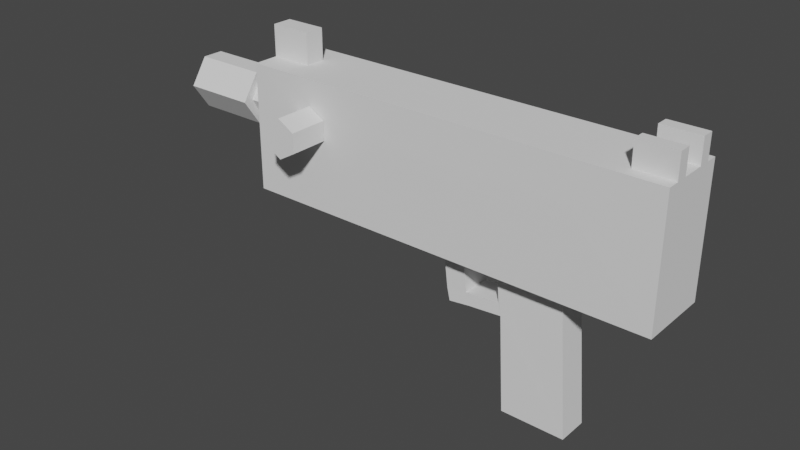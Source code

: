 # Source: succubttgun.blend  (saved by Blender 2.92.15; exported with 4.5.12 LTS)
import bpy
from mathutils import Matrix  # noqa: F401  (used for matrix-valued properties, if any)

bpy.ops.wm.read_factory_settings(use_empty=True)
scene = bpy.context.scene
scene.name = 'Scene'

# ---- collections
col_collection = bpy.data.collections.new('Collection'); scene.collection.children.link(col_collection)

# ---- world
world_world = bpy.data.worlds.new('World'); scene.world = world_world
world_world.use_nodes = True; world_world.node_tree.nodes.clear()
_N = world_world.node_tree.nodes; _L = world_world.node_tree.links
n0 = _N.new('ShaderNodeOutputWorld'); n0.name = 'World Output'; n0.location = (300, 300)
n1 = _N.new('ShaderNodeBackground'); n1.name = 'Background'; n1.location = (10, 300)
n1.inputs[0].default_value = (0.05088, 0.05088, 0.05088, 1.0)
_L.new(n1.outputs[0], n0.inputs[0])
n0.is_active_output = True
world_world.color = (0.05088, 0.05088, 0.05088)
world_world.use_sun_shadow = False
world_world.sun_shadow_jitter_overblur = 0.0

# ---- meshes
me_gunmesh = bpy.data.meshes.new('GunMesh')
me_gunmesh.from_pydata([(0.902, -0.1912, 0.2838), (0.902, -0.1912, 1.12), (-1.864, -0.1912, 0.2838), (-1.864, -0.1912, 1.12), (-0.1351, -0.05233, 0.2838), (0.2947, -0.05233, 0.2838), (-0.05521, -0.05821, -0.6822), (0.3746, -0.05821, -0.6822), (-0.09517, -0.05527, -0.03898), (-0.1151, -0.0538, 0.04227), (-0.344, -0.0538, 0.02334), (-0.324, -0.05527, -0.05791), (-0.4791, -0.05439, 0.006797), (-0.4591, -0.05586, -0.07445), (-0.3812, -0.0538, 0.3274), (-0.5164, -0.05439, 0.3109), (-1.864, -0.1912, 0.7018), (-1.864, -0.07355, 0.2838), (-1.864, -0.07355, 1.12), (-1.864, -0.01472, 0.7018), (-1.864, -0.07355, 0.8063), (-1.864, -0.01472, 0.9108), (-2.044, -0.01472, 0.7018), (-2.044, -0.07355, 0.8063), (-2.044, -0.01472, 0.9108), (-2.044, -0.02607, 0.6354), (-2.044, -0.02607, 0.9771), (-2.044, -0.1417, 0.8063), (-2.533, -0.02607, 0.6354), (-2.533, -0.02607, 0.9771), (-2.533, -0.1417, 0.8063), (-1.864, -0.02167, 1.12), (-1.592, -0.1912, 1.12), (-1.592, -0.02167, 1.12), (-1.592, -0.02167, 1.325), (-1.864, -0.02167, 1.325), (0.6552, -0.1912, 1.12), (0.902, -0.03433, 1.12), (0.902, -0.1128, 1.12), (0.6552, -0.1128, 1.12), (0.6552, -0.03433, 1.12), (0.902, -0.03433, 1.28), (0.902, -0.1128, 1.28), (0.6552, -0.1128, 1.28), (0.6552, -0.03433, 1.28), (0.902, 0.2794, 0.2838), (0.902, 0.2794, 1.12), (-1.864, 0.2794, 0.2838), (-1.864, 0.2794, 1.12), (0.902, 0.0441, 0.2838), (0.902, 0.0441, 1.12), (-1.864, 0.0441, 0.2838), (-1.864, 0.0441, 1.12), (-0.1351, 0.1405, 0.2838), (0.2947, 0.1405, 0.2838), (-0.1351, 0.0441, 0.2838), (0.2947, 0.0441, 0.2838), (-0.05521, 0.1464, -0.6822), (0.3746, 0.1464, -0.6822), (-0.05521, 0.0441, -0.6822), (0.3746, 0.0441, -0.6822), (-0.09517, 0.1435, -0.03898), (-0.09517, 0.0441, -0.03898), (-0.1151, 0.142, 0.04227), (-0.1151, 0.0441, 0.04227), (-0.344, 0.142, 0.02334), (-0.324, 0.1435, -0.05791), (-0.344, 0.0441, 0.02334), (-0.324, 0.0441, -0.05791), (-0.4791, 0.1426, 0.006797), (-0.4591, 0.1441, -0.07445), (-0.4791, 0.0441, 0.006797), (-0.4591, 0.0441, -0.07445), (-0.3812, 0.0441, 0.3274), (-0.3812, 0.142, 0.3274), (-0.5164, 0.0441, 0.3109), (-0.5164, 0.1426, 0.3109), (-1.864, 0.2794, 0.7018), (-1.864, 0.1618, 0.2838), (-1.864, 0.1618, 1.12), (-1.864, 0.0441, 0.7018), (-1.864, 0.0441, 0.9108), (-2.044, 0.0441, 0.9108), (-2.044, 0.0441, 0.7018), (-1.864, 0.1029, 0.7018), (-1.864, 0.1618, 0.8063), (-1.864, 0.1029, 0.9108), (-2.044, 0.1029, 0.7018), (-2.044, 0.1618, 0.8063), (-2.044, 0.1029, 0.9108), (-2.044, 0.0441, 0.9771), (-2.044, 0.0441, 0.6354), (-2.044, 0.1143, 0.6354), (-2.044, 0.1143, 0.9771), (-2.044, 0.2299, 0.8063), (-2.533, 0.0441, 0.9771), (-2.533, 0.0441, 0.6354), (-2.533, 0.1143, 0.6354), (-2.533, 0.1143, 0.9771), (-2.533, 0.2299, 0.8063), (-1.864, 0.0441, 1.12), (-1.864, 0.1099, 1.12), (-1.592, 0.2794, 1.12), (-1.592, 0.0441, 1.12), (-1.592, 0.1099, 1.12), (-1.592, 0.1099, 1.325), (-1.592, 0.0441, 1.325), (-1.864, 0.0441, 1.325), (-1.864, 0.1099, 1.325), (0.6552, 0.0441, 1.12), (0.6552, 0.2794, 1.12), (0.902, 0.1225, 1.12), (0.902, 0.201, 1.12), (0.6552, 0.201, 1.12), (0.6552, 0.1225, 1.12), (0.902, 0.1225, 1.28), (0.902, 0.201, 1.28), (0.6552, 0.201, 1.28), (0.6552, 0.1225, 1.28), (0.4471, -0.1935, 0.7634), (-1.421, -0.1935, 0.7634), (-1.42, -0.1962, 0.697), (-1.42, -0.4528, 0.697), (-1.309, -0.1962, 0.7612), (-1.309, -0.4528, 0.7612), (-1.309, -0.1962, 0.8895), (-1.309, -0.4528, 0.8895), (-1.42, -0.1962, 0.9536), (-1.42, -0.4528, 0.9536), (-1.531, -0.1962, 0.8895), (-1.531, -0.4528, 0.8895), (-1.531, -0.1962, 0.7612), (-1.531, -0.4528, 0.7612), (0.4471, -0.1935, 0.8576), (-1.237, -0.1935, 0.8576), (-1.421, -0.1935, 0.8576), (-1.421, -0.1935, 0.8105), (0.2805, -0.1935, 0.8576)], [(100, 52), (18, 31), (79, 101)], [(36, 32, 134, 137), (20, 21, 24, 23), (49, 50, 37, 38, 1, 0), (49, 0, 5, 56), (39, 36, 1, 38), (5, 4, 9, 8, 6, 7), (2, 17, 51, 55, 4), (0, 2, 4, 5), (6, 59, 60, 7), (56, 5, 7, 60), (8, 62, 59, 6), (4, 55, 64, 9), (10, 67, 73, 14), (62, 8, 11, 68), (8, 9, 10, 11), (9, 64, 67, 10), (12, 71, 72, 13), (68, 11, 13, 72), (11, 10, 12, 13), (14, 73, 75, 15), (12, 10, 14, 15), (71, 12, 15, 75), (21, 81, 82, 24), (80, 19, 22, 83), (22, 23, 27, 25), (20, 23, 22, 19), (83, 22, 25, 91), (91, 25, 28, 96), (25, 27, 30, 28), (24, 82, 90, 26), (23, 24, 26, 27), (28, 30, 29), (96, 28, 29, 95), (27, 26, 29, 30), (26, 90, 95, 29), (52, 81, 21, 18), (3, 18, 21, 20, 16), (16, 20, 19, 17, 2), (51, 17, 19, 80), (52, 18, 3, 32, 33, 103), (100, 31, 35, 107), (107, 35, 34, 106), (33, 103, 106, 34), (31, 33, 34, 35), (103, 33, 32, 36, 39, 40, 109), (109, 40, 37, 50), (38, 37, 41, 42), (44, 43, 42, 41), (37, 40, 44, 41), (39, 38, 42, 43), (40, 39, 43, 44), (45, 47, 77, 48, 102, 110, 46), (85, 88, 89, 86), (49, 45, 46, 112, 111, 50), (49, 56, 54, 45), (113, 112, 46, 110), (54, 58, 57, 61, 63, 53), (47, 53, 55, 51, 78), (45, 54, 53, 47), (51, 55, 56, 49), (57, 58, 60, 59), (56, 60, 58, 54), (61, 57, 59, 62), (64, 67, 68, 62), (53, 63, 64, 55), (65, 74, 73, 67), (62, 68, 66, 61), (61, 66, 65, 63), (63, 65, 67, 64), (69, 70, 72, 71), (67, 71, 72, 68), (68, 72, 70, 66), (66, 70, 69, 65), (74, 76, 75, 73), (67, 73, 75, 71), (69, 76, 74, 65), (71, 75, 76, 69), (81, 82, 83, 80), (86, 89, 82, 81), (80, 83, 87, 84), (87, 92, 94, 88), (85, 84, 87, 88), (83, 91, 92, 87), (91, 96, 97, 92), (92, 97, 99, 94), (89, 93, 90, 82), (88, 94, 93, 89), (82, 90, 91, 83), (97, 98, 99), (96, 95, 98, 97), (94, 99, 98, 93), (93, 98, 95, 90), (90, 95, 96, 91), (52, 79, 86, 81), (48, 77, 85, 86, 79), (77, 47, 78, 84, 85), (51, 80, 84, 78), (52, 103, 104, 102, 48, 79), (100, 107, 108, 101), (107, 106, 105, 108), (104, 105, 106, 103), (101, 108, 105, 104), (103, 109, 114, 113, 110, 102, 104), (109, 50, 111, 114), (112, 116, 115, 111), (118, 115, 116, 117), (111, 115, 118, 114), (113, 117, 116, 112), (114, 118, 117, 113), (16, 2, 120, 136), (121, 123, 124, 122), (2, 0, 119, 120), (123, 125, 126, 124), (32, 3, 135, 134), (125, 127, 128, 126), (1, 36, 137, 133), (3, 16, 136, 135), (127, 129, 130, 128), (124, 126, 128, 130, 132, 122), (119, 133, 137, 134, 135, 136, 120), (129, 131, 132, 130), (0, 1, 133, 119), (131, 121, 122, 132), (121, 131, 129, 127, 125, 123)])
_uv = me_gunmesh.uv_layers.new(name='UVMap')
_uv.uv.foreach_set('vector', [0.875, 0.6875, 0.875, 0.625, 0.875, 0.625, 0.875, 0.6875, 0.0, 0.0, 0.5625, 0.4375, 0.5625, 0.4375, 0.5312, 0.375, 0.375, 0.75, 0.625, 0.75, 0.625, 0.8333, 0.625, 0.9167, 0.625, 1.0, 0.375, 1.0, 0.375, 0.75, 0.375, 1.0, 0.375, 1.0, 0.375, 0.75, 0.7917, 0.6875, 0.875, 0.6875, 0.875, 0.75, 0.7917, 0.75, 0.375, 0.0, 0.375, 0.25, 0.375, 0.25, 0.375, 0.25, 0.375, 0.25, 0.375, 0.0, 0.375, 0.25, 0.375, 0.375, 0.375, 0.5, 0.375, 0.5, 0.375, 0.25, 0.375, 0.0, 0.375, 0.25, 0.375, 0.25, 0.375, 0.0, 0.125, 0.5, 0.375, 0.5, 0.375, 0.75, 0.125, 0.75, 0.375, 0.75, 0.375, 1.0, 0.375, 1.0, 0.375, 0.75, 0.375, 0.25, 0.375, 0.5, 0.375, 0.5, 0.375, 0.25, 0.375, 0.25, 0.375, 0.5, 0.375, 0.5, 0.375, 0.25, 0.375, 0.25, 0.375, 0.5, 0.375, 0.5, 0.375, 0.25, 0.375, 0.5, 0.375, 0.25, 0.375, 0.25, 0.375, 0.5, 0.375, 0.25, 0.375, 0.25, 0.375, 0.25, 0.375, 0.25, 0.375, 0.25, 0.375, 0.5, 0.375, 0.5, 0.375, 0.25, 0.375, 0.25, 0.375, 0.5, 0.375, 0.5, 0.375, 0.25, 0.375, 0.5, 0.375, 0.25, 0.375, 0.25, 0.375, 0.5, 0.375, 0.25, 0.375, 0.25, 0.375, 0.25, 0.375, 0.25, 0.375, 0.25, 0.375, 0.5, 0.375, 0.5, 0.375, 0.25, 0.375, 0.25, 0.375, 0.25, 0.375, 0.25, 0.375, 0.25, 0.375, 0.5, 0.375, 0.25, 0.375, 0.25, 0.375, 0.5, 0.5625, 0.4375, 0.5625, 0.5, 0.5625, 0.5, 0.5625, 0.4375, 0.5, 0.5, 0.5, 0.4375, 0.5, 0.4375, 0.5, 0.5, 0.5, 0.4375, 0.5312, 0.375, 0.5312, 0.375, 0.5, 0.4375, 0.0, 0.0, 0.5312, 0.375, 0.5, 0.4375, 0.5, 0.4375, 0.5, 0.5, 0.5, 0.4375, 0.5, 0.4375, 0.5, 0.5, 0.5, 0.5, 0.5, 0.4375, 0.5, 0.4375, 0.5, 0.5, 0.5, 0.4375, 0.5312, 0.375, 0.5312, 0.375, 0.5, 0.4375, 0.5625, 0.4375, 0.5625, 0.5, 0.5625, 0.5, 0.5625, 0.4375, 0.5312, 0.375, 0.5625, 0.4375, 0.5625, 0.4375, 0.5312, 0.375, 0.5, 0.4375, 0.5312, 0.375, 0.5625, 0.4375, 0.5, 0.5, 0.5, 0.4375, 0.5625, 0.4375, 0.5625, 0.5, 0.5312, 0.375, 0.5625, 0.4375, 0.5625, 0.4375, 0.5312, 0.375, 0.5625, 0.4375, 0.5625, 0.5, 0.5625, 0.5, 0.5625, 0.4375, 0.625, 0.5, 0.5625, 0.5, 0.5625, 0.4375, 0.75, 0.5, 0.875, 0.5, 0.75, 0.5, 0.5625, 0.4375, 0.0, 0.0, 0.5, 0.25, 0.5, 0.25, 0.0, 0.0, 0.5, 0.4375, 0.375, 0.375, 0.375, 0.25, 0.375, 0.5, 0.375, 0.375, 0.5, 0.4375, 0.5, 0.5, 0.625, 0.5, 0.75, 0.5, 0.875, 0.5, 0.875, 0.625, 0.75, 0.625, 0.625, 0.625, 0.0, 0.0, 0.0, 0.0, 0.0, 0.0, 0.0, 0.0, 0.0, 0.0, 0.0, 0.0, 0.75, 0.625, 0.625, 0.625, 0.75, 0.625, 0.625, 0.625, 0.625, 0.625, 0.75, 0.625, 0.0, 0.0, 0.0, 0.0, 0.0, 0.0, 0.0, 0.0, 0.625, 0.625, 0.75, 0.625, 0.875, 0.625, 0.875, 0.6875, 0.7917, 0.6875, 0.7083, 0.6875, 0.625, 0.6875, 0.625, 0.6875, 0.7083, 0.6875, 0.7083, 0.75, 0.625, 0.75, 0.625, 0.9167, 0.625, 0.8333, 0.625, 0.8333, 0.625, 0.9167, 0.7083, 0.6875, 0.7917, 0.6875, 0.7917, 0.75, 0.7083, 0.75, 0.7083, 0.75, 0.7083, 0.6875, 0.7083, 0.6875, 0.7083, 0.75, 0.7917, 0.6875, 0.7917, 0.75, 0.7917, 0.75, 0.7917, 0.6875, 0.7083, 0.6875, 0.7917, 0.6875, 0.7917, 0.6875, 0.7083, 0.6875, 0.375, 0.0, 0.375, 0.25, 0.5, 0.25, 0.625, 0.25, 0.625, 0.125, 0.625, 0.0625, 0.625, 0.0, 0.0, 0.0, 0.5312, 0.375, 0.5625, 0.4375, 0.5625, 0.4375, 0.375, 0.75, 0.375, 1.0, 0.625, 1.0, 0.625, 0.9167, 0.625, 0.8333, 0.625, 0.75, 0.375, 0.75, 0.375, 0.75, 0.375, 1.0, 0.375, 1.0, 0.7917, 0.6875, 0.7917, 0.75, 0.875, 0.75, 0.875, 0.6875, 0.375, 0.0, 0.375, 0.0, 0.375, 0.25, 0.375, 0.25, 0.375, 0.25, 0.375, 0.25, 0.375, 0.25, 0.375, 0.25, 0.375, 0.5, 0.375, 0.5, 0.375, 0.375, 0.375, 0.0, 0.375, 0.0, 0.375, 0.25, 0.375, 0.25, 0.375, 0.5, 0.375, 0.5, 0.375, 0.75, 0.375, 0.75, 0.125, 0.5, 0.125, 0.75, 0.375, 0.75, 0.375, 0.5, 0.375, 0.75, 0.375, 0.75, 0.375, 1.0, 0.375, 1.0, 0.375, 0.25, 0.375, 0.25, 0.375, 0.5, 0.375, 0.5, 0.375, 0.5, 0.375, 0.5, 0.375, 0.5, 0.375, 0.5, 0.375, 0.25, 0.375, 0.25, 0.375, 0.5, 0.375, 0.5, 0.375, 0.25, 0.375, 0.25, 0.375, 0.5, 0.375, 0.5, 0.375, 0.5, 0.375, 0.5, 0.375, 0.25, 0.375, 0.25, 0.375, 0.25, 0.375, 0.25, 0.375, 0.25, 0.375, 0.25, 0.375, 0.25, 0.375, 0.25, 0.375, 0.5, 0.375, 0.5, 0.375, 0.25, 0.375, 0.25, 0.375, 0.5, 0.375, 0.5, 0.375, 0.5, 0.375, 0.5, 0.375, 0.5, 0.375, 0.5, 0.375, 0.5, 0.375, 0.5, 0.375, 0.25, 0.375, 0.25, 0.375, 0.25, 0.375, 0.25, 0.375, 0.25, 0.375, 0.25, 0.375, 0.25, 0.375, 0.25, 0.375, 0.5, 0.375, 0.5, 0.375, 0.5, 0.375, 0.5, 0.375, 0.5, 0.375, 0.5, 0.375, 0.25, 0.375, 0.25, 0.375, 0.25, 0.375, 0.25, 0.375, 0.5, 0.375, 0.5, 0.375, 0.25, 0.375, 0.25, 0.5625, 0.5, 0.5625, 0.5, 0.5, 0.5, 0.5, 0.5, 0.5625, 0.4375, 0.5625, 0.4375, 0.5625, 0.5, 0.5625, 0.5, 0.5, 0.5, 0.5, 0.5, 0.5, 0.4375, 0.5, 0.4375, 0.5, 0.4375, 0.5, 0.4375, 0.5312, 0.375, 0.5312, 0.375, 0.0, 0.0, 0.5, 0.4375, 0.5, 0.4375, 0.5312, 0.375, 0.5, 0.5, 0.5, 0.5, 0.5, 0.4375, 0.5, 0.4375, 0.5, 0.5, 0.5, 0.5, 0.5, 0.4375, 0.5, 0.4375, 0.5, 0.4375, 0.5, 0.4375, 0.5312, 0.375, 0.5312, 0.375, 0.5625, 0.4375, 0.5625, 0.4375, 0.5625, 0.5, 0.5625, 0.5, 0.5312, 0.375, 0.5312, 0.375, 0.5625, 0.4375, 0.5625, 0.4375, 0.5625, 0.5, 0.5625, 0.5, 0.5, 0.5, 0.5, 0.5, 0.5, 0.4375, 0.5625, 0.4375, 0.5312, 0.375, 0.5, 0.5, 0.5625, 0.5, 0.5625, 0.4375, 0.5, 0.4375, 0.5312, 0.375, 0.5312, 0.375, 0.5625, 0.4375, 0.5625, 0.4375, 0.5625, 0.4375, 0.5625, 0.4375, 0.5625, 0.5, 0.5625, 0.5, 0.5625, 0.5, 0.5625, 0.5, 0.5, 0.5, 0.5, 0.5, 0.625, 0.5, 0.75, 0.5, 0.5625, 0.4375, 0.5625, 0.5, 0.875, 0.5, 0.5, 0.25, 0.0, 0.0, 0.5625, 0.4375, 0.75, 0.5, 0.5, 0.25, 0.375, 0.25, 0.375, 0.375, 0.5, 0.4375, 0.0, 0.0, 0.375, 0.5, 0.5, 0.5, 0.5, 0.4375, 0.375, 0.375, 0.625, 0.5, 0.625, 0.625, 0.75, 0.625, 0.875, 0.625, 0.875, 0.5, 0.75, 0.5, 0.0, 0.0, 0.0, 0.0, 0.0, 0.0, 0.0, 0.0, 0.0, 0.0, 0.625, 0.625, 0.75, 0.625, 0.0, 0.0, 0.75, 0.625, 0.75, 0.625, 0.625, 0.625, 0.625, 0.625, 0.0, 0.0, 0.0, 0.0, 0.0, 0.0, 0.0, 0.0, 0.625, 0.625, 0.625, 0.6875, 0.7083, 0.6875, 0.7917, 0.6875, 0.875, 0.6875, 0.875, 0.625, 0.75, 0.625, 0.625, 0.6875, 0.625, 0.75, 0.7083, 0.75, 0.7083, 0.6875, 0.625, 0.9167, 0.625, 0.9167, 0.625, 0.8333, 0.625, 0.8333, 0.7083, 0.6875, 0.7083, 0.75, 0.7917, 0.75, 0.7917, 0.6875, 0.7083, 0.75, 0.7083, 0.75, 0.7083, 0.6875, 0.7083, 0.6875, 0.7917, 0.6875, 0.7917, 0.6875, 0.7917, 0.75, 0.7917, 0.75, 0.7083, 0.6875, 0.7083, 0.6875, 0.7917, 0.6875, 0.7917, 0.6875, 0.5, 0.25, 0.375, 0.25, 0.375, 0.25, 0.5, 0.25, 1.0, 0.5, 0.8333, 0.5, 0.8333, 1.0, 1.0, 1.0, 0.375, 0.25, 0.375, 0.0, 0.375, 0.0, 0.375, 0.25, 0.8333, 0.5, 0.6667, 0.5, 0.6667, 1.0, 0.8333, 1.0, 0.875, 0.625, 0.875, 0.5, 0.875, 0.5, 0.875, 0.625, 0.6667, 0.5, 0.5, 0.5, 0.5, 1.0, 0.6667, 1.0, 0.875, 0.75, 0.875, 0.6875, 0.875, 0.6875, 0.875, 0.75, 0.875, 0.5, 0.5, 0.25, 0.5, 0.25, 0.875, 0.5, 0.5, 0.5, 0.3333, 0.5, 0.3333, 1.0, 0.5, 1.0, 0.4578, 0.37, 0.4578, 0.13, 0.25, 0.01, 0.04215, 0.13, 0.04215, 0.37, 0.25, 0.49, 0.375, 0.0, 0.625, 0.0, 0.625, 0.0625, 0.625, 0.125, 0.625, 0.25, 0.5, 0.25, 0.375, 0.25, 0.3333, 0.5, 0.1667, 0.5, 0.1667, 1.0, 0.3333, 1.0, 0.375, 1.0, 0.625, 1.0, 0.625, 1.0, 0.375, 1.0, 0.1667, 0.5, -8.941e-08, 0.5, -8.941e-08, 1.0, 0.1667, 1.0, 0.75, 0.49, 0.5422, 0.37, 0.5422, 0.13, 0.75, 0.01, 0.9578, 0.13, 0.9578, 0.37])
_ca = me_gunmesh.color_attributes.new('Col', 'BYTE_COLOR', 'CORNER')
_ca.data.foreach_set('color', [0.0865, 0.0865, 0.0865, 1.0, 0.0865, 0.0865, 0.0865, 1.0, 0.0865, 0.0865, 0.0865, 1.0, 0.0865, 0.0865, 0.0865, 1.0, 0.0865, 0.0865, 0.0865, 1.0, 0.0865, 0.0865, 0.0865, 1.0, 0.0865, 0.0865, 0.0865, 1.0, 0.0865, 0.0865, 0.0865, 1.0, 0.2423, 0.2423, 0.2423, 1.0, 0.0865, 0.0865, 0.0865, 1.0, 0.0865, 0.0865, 0.0865, 1.0, 0.0865, 0.0865, 0.0865, 1.0, 0.0865, 0.0865, 0.0865, 1.0, 0.2423, 0.2423, 0.2423, 1.0, 0.2423, 0.2423, 0.2423, 1.0, 0.2423, 0.2423, 0.2423, 1.0, 0.0865, 0.0865, 0.0865, 1.0, 0.0865, 0.0865, 0.0865, 1.0, 0.0865, 0.0865, 0.0865, 1.0, 0.0865, 0.0865, 0.0865, 1.0, 0.0865, 0.0865, 0.0865, 1.0, 0.0865, 0.0865, 0.0865, 1.0, 0.0865, 0.0865, 0.0865, 1.0, 0.0865, 0.0865, 0.0865, 1.0, 0.0865, 0.0865, 0.0865, 1.0, 0.0865, 0.0865, 0.0865, 1.0, 0.0865, 0.0865, 0.0865, 1.0, 0.0865, 0.0865, 0.0865, 1.0, 0.2423, 0.2423, 0.2423, 1.0, 0.2423, 0.2423, 0.2423, 1.0, 0.2423, 0.2423, 0.2423, 1.0, 0.0865, 0.0865, 0.0865, 1.0, 0.0865, 0.0865, 0.0865, 1.0, 0.2423, 0.2423, 0.2423, 1.0, 0.2423, 0.2423, 0.2423, 1.0, 0.0865, 0.0865, 0.0865, 1.0, 0.0865, 0.0865, 0.0865, 1.0, 0.0865, 0.0865, 0.0865, 1.0, 0.0865, 0.0865, 0.0865, 1.0, 0.0865, 0.0865, 0.0865, 1.0, 0.0865, 0.0865, 0.0865, 1.0, 0.0865, 0.0865, 0.0865, 1.0, 0.0865, 0.0865, 0.0865, 1.0, 0.0865, 0.0865, 0.0865, 1.0, 0.0865, 0.0865, 0.0865, 1.0, 0.0865, 0.0865, 0.0865, 1.0, 0.0865, 0.0865, 0.0865, 1.0, 0.0865, 0.0865, 0.0865, 1.0, 0.0865, 0.0865, 0.0865, 1.0, 0.0865, 0.0865, 0.0865, 1.0, 0.0865, 0.0865, 0.0865, 1.0, 0.0865, 0.0865, 0.0865, 1.0, 0.0865, 0.0865, 0.0865, 1.0, 0.0865, 0.0865, 0.0865, 1.0, 0.0865, 0.0865, 0.0865, 1.0, 0.0865, 0.0865, 0.0865, 1.0, 0.0865, 0.0865, 0.0865, 1.0, 0.0865, 0.0865, 0.0865, 1.0, 0.0865, 0.0865, 0.0865, 1.0, 0.0865, 0.0865, 0.0865, 1.0, 0.0865, 0.0865, 0.0865, 1.0, 0.0865, 0.0865, 0.0865, 1.0, 0.0865, 0.0865, 0.0865, 1.0, 0.0865, 0.0865, 0.0865, 1.0, 0.0865, 0.0865, 0.0865, 1.0, 0.0865, 0.0865, 0.0865, 1.0, 0.0865, 0.0865, 0.0865, 1.0, 0.0865, 0.0865, 0.0865, 1.0, 0.0865, 0.0865, 0.0865, 1.0, 0.0865, 0.0865, 0.0865, 1.0, 0.0865, 0.0865, 0.0865, 1.0, 0.0865, 0.0865, 0.0865, 1.0, 0.0865, 0.0865, 0.0865, 1.0, 0.0865, 0.0865, 0.0865, 1.0, 0.0865, 0.0865, 0.0865, 1.0, 0.0865, 0.0865, 0.0865, 1.0, 0.0865, 0.0865, 0.0865, 1.0, 0.0865, 0.0865, 0.0865, 1.0, 0.0865, 0.0865, 0.0865, 1.0, 0.0865, 0.0865, 0.0865, 1.0, 0.0865, 0.0865, 0.0865, 1.0, 0.0865, 0.0865, 0.0865, 1.0, 0.0865, 0.0865, 0.0865, 1.0, 0.0865, 0.0865, 0.0865, 1.0, 0.0865, 0.0865, 0.0865, 1.0, 0.0865, 0.0865, 0.0865, 1.0, 0.0865, 0.0865, 0.0865, 1.0, 0.0865, 0.0865, 0.0865, 1.0, 0.0865, 0.0865, 0.0865, 1.0, 0.0865, 0.0865, 0.0865, 1.0, 0.0865, 0.0865, 0.0865, 1.0, 0.0865, 0.0865, 0.0865, 1.0, 0.0865, 0.0865, 0.0865, 1.0, 0.0865, 0.0865, 0.0865, 1.0, 0.0865, 0.0865, 0.0865, 1.0, 0.0865, 0.0865, 0.0865, 1.0, 0.0865, 0.0865, 0.0865, 1.0, 0.0865, 0.0865, 0.0865, 1.0, 0.0865, 0.0865, 0.0865, 1.0, 0.08866, 0.08866, 0.08866, 1.0, 0.09759, 0.09759, 0.09759, 1.0, 0.08866, 0.08866, 0.08866, 1.0, 0.0865, 0.0865, 0.0865, 1.0, 0.2423, 0.2423, 0.2423, 1.0, 0.2423, 0.2423, 0.2423, 1.0, 0.0865, 0.0865, 0.0865, 1.0, 0.0865, 0.0865, 0.0865, 1.0, 0.08866, 0.08866, 0.08866, 1.0, 0.0865, 0.0865, 0.0865, 1.0, 0.09759, 0.09759, 0.09759, 1.0, 0.08866, 0.08866, 0.08866, 1.0, 0.2423, 0.2423, 0.2423, 1.0, 0.2423, 0.2423, 0.2423, 1.0, 0.2423, 0.2423, 0.2423, 1.0, 0.2423, 0.2423, 0.2423, 1.0, 0.0865, 0.0865, 0.0865, 1.0, 0.0865, 0.0865, 0.0865, 1.0, 0.2423, 0.2423, 0.2423, 1.0, 0.2423, 0.2423, 0.2423, 1.0, 0.0865, 0.0865, 0.0865, 1.0, 0.0865, 0.0865, 0.0865, 1.0, 0.0865, 0.0865, 0.0865, 1.0, 0.0865, 0.0865, 0.0865, 1.0, 0.2423, 0.2423, 0.2423, 1.0, 0.2423, 0.2423, 0.2423, 1.0, 0.0865, 0.0865, 0.0865, 1.0, 0.0865, 0.0865, 0.0865, 1.0, 0.2423, 0.2423, 0.2423, 1.0, 0.2423, 0.2423, 0.2423, 1.0, 0.0003035, 0.0003035, 0.0003035, 1.0, 0.0, 0.0, 0.0, 1.0, 0.0, 0.0, 0.0, 1.0, 0.0, 0.0, 0.0, 1.0, 0.0003035, 0.0003035, 0.0003035, 1.0, 0.0, 0.0, 0.0, 1.0, 0.003035, 0.003035, 0.003035, 1.0, 0.2423, 0.2423, 0.2423, 1.0, 0.2423, 0.2423, 0.2423, 1.0, 0.0865, 0.0865, 0.0865, 1.0, 0.0865, 0.0865, 0.0865, 1.0, 0.2423, 0.2423, 0.2423, 1.0, 0.2423, 0.2423, 0.2423, 1.0, 0.0865, 0.0865, 0.0865, 1.0, 0.0865, 0.0865, 0.0865, 1.0, 0.0865, 0.0865, 0.0865, 1.0, 0.0865, 0.0865, 0.0865, 1.0, 0.0865, 0.0865, 0.0865, 1.0, 0.0865, 0.0865, 0.0865, 1.0, 0.0865, 0.0865, 0.0865, 1.0, 0.0865, 0.0865, 0.0865, 1.0, 0.0865, 0.0865, 0.0865, 1.0, 0.0865, 0.0865, 0.0865, 1.0, 0.0865, 0.0865, 0.0865, 1.0, 0.0865, 0.0865, 0.0865, 1.0, 0.0865, 0.0865, 0.0865, 1.0, 0.0865, 0.0865, 0.0865, 1.0, 0.2423, 0.2423, 0.2423, 1.0, 0.2423, 0.2423, 0.2423, 1.0, 0.2423, 0.2423, 0.2423, 1.0, 0.2423, 0.2423, 0.2423, 1.0, 0.0865, 0.0865, 0.0865, 1.0, 0.0865, 0.0865, 0.0865, 1.0, 0.0865, 0.0865, 0.0865, 1.0, 0.0865, 0.0865, 0.0865, 1.0, 0.0865, 0.0865, 0.0865, 1.0, 0.0865, 0.0865, 0.0865, 1.0, 0.0865, 0.0865, 0.0865, 1.0, 0.0865, 0.0865, 0.0865, 1.0, 0.0865, 0.0865, 0.0865, 1.0, 0.0865, 0.0865, 0.0865, 1.0, 0.2423, 0.2423, 0.2423, 1.0, 0.2423, 0.2423, 0.2423, 1.0, 0.2423, 0.2423, 0.2423, 1.0, 0.2423, 0.2423, 0.2423, 1.0, 0.2423, 0.2423, 0.2423, 1.0, 0.2423, 0.2423, 0.2423, 1.0, 0.0865, 0.0865, 0.0865, 1.0, 0.0865, 0.0865, 0.0865, 1.0, 0.2423, 0.2423, 0.2423, 1.0, 0.2423, 0.2423, 0.2423, 1.0, 0.0865, 0.0865, 0.0865, 1.0, 0.0865, 0.0865, 0.0865, 1.0, 0.2423, 0.2423, 0.2423, 1.0, 0.2423, 0.2423, 0.2423, 1.0, 0.0865, 0.0865, 0.0865, 1.0, 0.0865, 0.0865, 0.0865, 1.0, 0.0865, 0.0865, 0.0865, 1.0, 0.0865, 0.0865, 0.0865, 1.0, 0.0865, 0.0865, 0.0865, 1.0, 0.0865, 0.0865, 0.0865, 1.0, 0.0865, 0.0865, 0.0865, 1.0, 0.0865, 0.0865, 0.0865, 1.0, 0.0865, 0.0865, 0.0865, 1.0, 0.0865, 0.0865, 0.0865, 1.0, 0.0865, 0.0865, 0.0865, 1.0, 0.0865, 0.0865, 0.0865, 1.0, 0.0865, 0.0865, 0.0865, 1.0, 0.2051, 0.2051, 0.2051, 1.0, 0.2423, 0.2423, 0.2423, 1.0, 0.1651, 0.1651, 0.1651, 1.0, 0.1529, 0.1529, 0.1529, 1.0, 0.2423, 0.2423, 0.2423, 1.0, 0.2051, 0.2051, 0.2051, 1.0, 0.0865, 0.0865, 0.0865, 1.0, 0.0865, 0.0865, 0.0865, 1.0, 0.1651, 0.1651, 0.1651, 1.0, 0.2051, 0.2051, 0.2051, 1.0, 0.0865, 0.0865, 0.0865, 1.0, 0.0865, 0.0865, 0.0865, 1.0, 0.2423, 0.2423, 0.2423, 1.0, 0.1529, 0.1529, 0.1529, 1.0, 0.0865, 0.0865, 0.0865, 1.0, 0.0865, 0.0865, 0.0865, 1.0, 0.1529, 0.1529, 0.1529, 1.0, 0.1651, 0.1651, 0.1651, 1.0, 0.2423, 0.2423, 0.2423, 1.0, 0.2423, 0.2423, 0.2423, 1.0, 0.0865, 0.0865, 0.0865, 1.0, 0.0865, 0.0865, 0.0865, 1.0, 0.0865, 0.0865, 0.0865, 1.0, 0.0865, 0.0865, 0.0865, 1.0, 0.0865, 0.0865, 0.0865, 1.0, 0.0865, 0.0865, 0.0865, 1.0, 0.0865, 0.0865, 0.0865, 1.0, 0.0865, 0.0865, 0.0865, 1.0, 0.0865, 0.0865, 0.0865, 1.0, 0.2423, 0.2423, 0.2423, 1.0, 0.2423, 0.2423, 0.2423, 1.0, 0.0865, 0.0865, 0.0865, 1.0, 0.0865, 0.0865, 0.0865, 1.0, 0.0865, 0.0865, 0.0865, 1.0, 0.0865, 0.0865, 0.0865, 1.0, 0.2423, 0.2423, 0.2423, 1.0, 0.0865, 0.0865, 0.0865, 1.0, 0.0865, 0.0865, 0.0865, 1.0, 0.2423, 0.2423, 0.2423, 1.0, 0.0865, 0.0865, 0.0865, 1.0, 0.0865, 0.0865, 0.0865, 1.0, 0.0865, 0.0865, 0.0865, 1.0, 0.0865, 0.0865, 0.0865, 1.0, 0.0865, 0.0865, 0.0865, 1.0, 0.0865, 0.0865, 0.0865, 1.0, 0.0865, 0.0865, 0.0865, 1.0, 0.0865, 0.0865, 0.0865, 1.0, 0.0865, 0.0865, 0.0865, 1.0, 0.0865, 0.0865, 0.0865, 1.0, 0.2423, 0.2423, 0.2423, 1.0, 0.0865, 0.0865, 0.0865, 1.0, 0.0865, 0.0865, 0.0865, 1.0, 0.2423, 0.2423, 0.2423, 1.0, 0.2423, 0.2423, 0.2423, 1.0, 0.2423, 0.2423, 0.2423, 1.0, 0.0865, 0.0865, 0.0865, 1.0, 0.0865, 0.0865, 0.0865, 1.0, 0.2423, 0.2423, 0.2423, 1.0, 0.2423, 0.2423, 0.2423, 1.0, 0.0865, 0.0865, 0.0865, 1.0, 0.0865, 0.0865, 0.0865, 1.0, 0.2423, 0.2423, 0.2423, 1.0, 0.0865, 0.0865, 0.0865, 1.0, 0.0865, 0.0865, 0.0865, 1.0, 0.0865, 0.0865, 0.0865, 1.0, 0.0865, 0.0865, 0.0865, 1.0, 0.0865, 0.0865, 0.0865, 1.0, 0.0865, 0.0865, 0.0865, 1.0, 0.0865, 0.0865, 0.0865, 1.0, 0.0865, 0.0865, 0.0865, 1.0, 0.0865, 0.0865, 0.0865, 1.0, 0.0865, 0.0865, 0.0865, 1.0, 0.0865, 0.0865, 0.0865, 1.0, 0.0865, 0.0865, 0.0865, 1.0, 0.0865, 0.0865, 0.0865, 1.0, 0.0865, 0.0865, 0.0865, 1.0, 0.0865, 0.0865, 0.0865, 1.0, 0.0865, 0.0865, 0.0865, 1.0, 0.0865, 0.0865, 0.0865, 1.0, 0.0865, 0.0865, 0.0865, 1.0, 0.0865, 0.0865, 0.0865, 1.0, 0.0865, 0.0865, 0.0865, 1.0, 0.0865, 0.0865, 0.0865, 1.0, 0.0865, 0.0865, 0.0865, 1.0, 0.0865, 0.0865, 0.0865, 1.0, 0.0865, 0.0865, 0.0865, 1.0, 0.0865, 0.0865, 0.0865, 1.0, 0.0865, 0.0865, 0.0865, 1.0, 0.0865, 0.0865, 0.0865, 1.0, 0.0865, 0.0865, 0.0865, 1.0, 0.0865, 0.0865, 0.0865, 1.0, 0.0865, 0.0865, 0.0865, 1.0, 0.0865, 0.0865, 0.0865, 1.0, 0.0865, 0.0865, 0.0865, 1.0, 0.0865, 0.0865, 0.0865, 1.0, 0.0865, 0.0865, 0.0865, 1.0, 0.0865, 0.0865, 0.0865, 1.0, 0.0865, 0.0865, 0.0865, 1.0, 0.0865, 0.0865, 0.0865, 1.0, 0.0865, 0.0865, 0.0865, 1.0, 0.0865, 0.0865, 0.0865, 1.0, 0.0865, 0.0865, 0.0865, 1.0, 0.0865, 0.0865, 0.0865, 1.0, 0.0865, 0.0865, 0.0865, 1.0, 0.0865, 0.0865, 0.0865, 1.0, 0.0865, 0.0865, 0.0865, 1.0, 0.0865, 0.0865, 0.0865, 1.0, 0.0865, 0.0865, 0.0865, 1.0, 0.0865, 0.0865, 0.0865, 1.0, 0.0865, 0.0865, 0.0865, 1.0, 0.0865, 0.0865, 0.0865, 1.0, 0.0865, 0.0865, 0.0865, 1.0, 0.0865, 0.0865, 0.0865, 1.0, 0.0865, 0.0865, 0.0865, 1.0, 0.0865, 0.0865, 0.0865, 1.0, 0.0865, 0.0865, 0.0865, 1.0, 0.0865, 0.0865, 0.0865, 1.0, 0.0865, 0.0865, 0.0865, 1.0, 0.0865, 0.0865, 0.0865, 1.0, 0.0865, 0.0865, 0.0865, 1.0, 0.0865, 0.0865, 0.0865, 1.0, 0.0865, 0.0865, 0.0865, 1.0, 0.0865, 0.0865, 0.0865, 1.0, 0.0865, 0.0865, 0.0865, 1.0, 0.0865, 0.0865, 0.0865, 1.0, 0.0865, 0.0865, 0.0865, 1.0, 0.0865, 0.0865, 0.0865, 1.0, 0.0865, 0.0865, 0.0865, 1.0, 0.0865, 0.0865, 0.0865, 1.0, 0.0865, 0.0865, 0.0865, 1.0, 0.0865, 0.0865, 0.0865, 1.0, 0.0865, 0.0865, 0.0865, 1.0, 0.09759, 0.09759, 0.09759, 1.0, 0.0865, 0.0865, 0.0865, 1.0, 0.0865, 0.0865, 0.0865, 1.0, 0.0865, 0.0865, 0.0865, 1.0, 0.0865, 0.0865, 0.0865, 1.0, 0.0865, 0.0865, 0.0865, 1.0, 0.0865, 0.0865, 0.0865, 1.0, 0.09759, 0.09759, 0.09759, 1.0, 0.08866, 0.08866, 0.08866, 1.0, 0.0865, 0.0865, 0.0865, 1.0, 0.08866, 0.08866, 0.08866, 1.0, 0.2423, 0.2423, 0.2423, 1.0, 0.2423, 0.2423, 0.2423, 1.0, 0.0865, 0.0865, 0.0865, 1.0, 0.0865, 0.0865, 0.0865, 1.0, 0.0865, 0.0865, 0.0865, 1.0, 0.08866, 0.08866, 0.08866, 1.0, 0.0865, 0.0865, 0.0865, 1.0, 0.09759, 0.09759, 0.09759, 1.0, 0.2423, 0.2423, 0.2423, 1.0, 0.2423, 0.2423, 0.2423, 1.0, 0.08866, 0.08866, 0.08866, 1.0, 0.2423, 0.2423, 0.2423, 1.0, 0.0865, 0.0865, 0.0865, 1.0, 0.0865, 0.0865, 0.0865, 1.0, 0.2423, 0.2423, 0.2423, 1.0, 0.2423, 0.2423, 0.2423, 1.0, 0.0865, 0.0865, 0.0865, 1.0, 0.0865, 0.0865, 0.0865, 1.0, 0.2423, 0.2423, 0.2423, 1.0, 0.0865, 0.0865, 0.0865, 1.0, 0.2423, 0.2423, 0.2423, 1.0, 0.2423, 0.2423, 0.2423, 1.0, 0.0865, 0.0865, 0.0865, 1.0, 0.0865, 0.0865, 0.0865, 1.0, 0.2423, 0.2423, 0.2423, 1.0, 0.2423, 0.2423, 0.2423, 1.0, 0.0865, 0.0865, 0.0865, 1.0, 0.0865, 0.0865, 0.0865, 1.0, 0.2423, 0.2423, 0.2423, 1.0, 0.2423, 0.2423, 0.2423, 1.0, 0.09759, 0.09759, 0.09759, 1.0, 0.004391, 0.004391, 0.004391, 1.0, 0.003677, 0.003677, 0.003677, 1.0, 0.0006071, 0.0006071, 0.0006071, 1.0, 0.0, 0.0, 0.0, 1.0, 0.003035, 0.003035, 0.003035, 1.0, 0.003677, 0.003677, 0.003677, 1.0, 0.004391, 0.004391, 0.004391, 1.0, 0.2423, 0.2423, 0.2423, 1.0, 0.0865, 0.0865, 0.0865, 1.0, 0.0865, 0.0865, 0.0865, 1.0, 0.2423, 0.2423, 0.2423, 1.0, 0.2423, 0.2423, 0.2423, 1.0, 0.0865, 0.0865, 0.0865, 1.0, 0.0865, 0.0865, 0.0865, 1.0, 0.2423, 0.2423, 0.2423, 1.0, 0.2423, 0.2423, 0.2423, 1.0, 0.0865, 0.0865, 0.0865, 1.0, 0.0865, 0.0865, 0.0865, 1.0, 0.2423, 0.2423, 0.2423, 1.0, 0.0865, 0.0865, 0.0865, 1.0, 0.0865, 0.0865, 0.0865, 1.0, 0.0865, 0.0865, 0.0865, 1.0, 0.0865, 0.0865, 0.0865, 1.0, 0.0865, 0.0865, 0.0865, 1.0, 0.0865, 0.0865, 0.0865, 1.0, 0.0865, 0.0865, 0.0865, 1.0, 0.0865, 0.0865, 0.0865, 1.0, 0.0865, 0.0865, 0.0865, 1.0, 0.0865, 0.0865, 0.0865, 1.0, 0.2423, 0.2423, 0.2423, 1.0, 0.2423, 0.2423, 0.2423, 1.0, 0.0865, 0.0865, 0.0865, 1.0, 0.0865, 0.0865, 0.0865, 1.0, 0.2423, 0.2423, 0.2423, 1.0, 0.0865, 0.0865, 0.0865, 1.0, 0.0865, 0.0865, 0.0865, 1.0, 0.2423, 0.2423, 0.2423, 1.0, 0.0865, 0.0865, 0.0865, 1.0, 0.0865, 0.0865, 0.0865, 1.0, 0.0865, 0.0865, 0.0865, 1.0, 0.0865, 0.0865, 0.0865, 1.0, 0.0865, 0.0865, 0.0865, 1.0, 0.0865, 0.0865, 0.0865, 1.0, 0.0865, 0.0865, 0.0865, 1.0, 0.2423, 0.2423, 0.2423, 1.0, 0.2423, 0.2423, 0.2423, 1.0, 0.0865, 0.0865, 0.0865, 1.0, 0.2423, 0.2423, 0.2423, 1.0, 0.2423, 0.2423, 0.2423, 1.0, 0.2384, 0.2384, 0.2384, 1.0, 0.2423, 0.2423, 0.2423, 1.0, 0.0865, 0.0865, 0.0865, 1.0, 0.2384, 0.2384, 0.2384, 1.0, 0.2423, 0.2423, 0.2423, 1.0, 0.0865, 0.0865, 0.0865, 1.0, 0.0865, 0.0865, 0.0865, 1.0, 0.2423, 0.2423, 0.2423, 1.0, 0.2384, 0.2384, 0.2384, 1.0, 0.0865, 0.0865, 0.0865, 1.0, 0.0865, 0.0865, 0.0865, 1.0, 0.0865, 0.0865, 0.0865, 1.0, 0.0865, 0.0865, 0.0865, 1.0, 0.0865, 0.0865, 0.0865, 1.0, 0.0865, 0.0865, 0.0865, 1.0, 0.0865, 0.0865, 0.0865, 1.0, 0.0865, 0.0865, 0.0865, 1.0, 0.0865, 0.0865, 0.0865, 1.0, 0.0865, 0.0865, 0.0865, 1.0, 0.0865, 0.0865, 0.0865, 1.0, 0.0865, 0.0865, 0.0865, 1.0, 0.0865, 0.0865, 0.0865, 1.0, 0.2423, 0.2423, 0.2423, 1.0, 0.2423, 0.2423, 0.2423, 1.0, 0.0865, 0.0865, 0.0865, 1.0, 0.2423, 0.2423, 0.2423, 1.0, 0.2423, 0.2423, 0.2423, 1.0, 0.2423, 0.2423, 0.2423, 1.0, 0.2384, 0.2384, 0.2384, 1.0, 0.0865, 0.0865, 0.0865, 1.0, 0.2423, 0.2423, 0.2423, 1.0, 0.2423, 0.2423, 0.2423, 1.0, 0.0865, 0.0865, 0.0865, 1.0, 0.0865, 0.0865, 0.0865, 1.0, 0.2384, 0.2384, 0.2384, 1.0, 0.2423, 0.2423, 0.2423, 1.0, 0.0865, 0.0865, 0.0865, 1.0, 0.0865, 0.0865, 0.0865, 1.0, 0.2423, 0.2423, 0.2423, 1.0, 0.2384, 0.2384, 0.2384, 1.0, 0.0865, 0.0865, 0.0865, 1.0, 0.0865, 0.0865, 0.0865, 1.0, 0.2423, 0.2423, 0.2423, 1.0, 0.0865, 0.0865, 0.0865, 1.0, 0.0865, 0.0865, 0.0865, 1.0, 0.2346, 0.2346, 0.2346, 1.0, 0.2423, 0.2423, 0.2423, 1.0, 0.0865, 0.0865, 0.0865, 1.0, 0.0865, 0.0865, 0.0865, 1.0, 0.2423, 0.2423, 0.2423, 1.0, 0.2423, 0.2423, 0.2423, 1.0, 0.0865, 0.0865, 0.0865, 1.0, 0.0865, 0.0865, 0.0865, 1.0, 0.2423, 0.2423, 0.2423, 1.0, 0.2423, 0.2423, 0.2423, 1.0, 0.0865, 0.0865, 0.0865, 1.0, 0.0865, 0.0865, 0.0865, 1.0, 0.0865, 0.0865, 0.0865, 1.0, 0.0865, 0.0865, 0.0865, 1.0, 0.0865, 0.0865, 0.0865, 1.0, 0.0865, 0.0865, 0.0865, 1.0, 0.2423, 0.2423, 0.2423, 1.0, 0.2423, 0.2423, 0.2423, 1.0, 0.0865, 0.0865, 0.0865, 1.0, 0.0865, 0.0865, 0.0865, 1.0, 0.0865, 0.0865, 0.0865, 1.0, 0.0865, 0.0865, 0.0865, 1.0, 0.0865, 0.0865, 0.0865, 1.0, 0.0865, 0.0865, 0.0865, 1.0, 0.0865, 0.0865, 0.0865, 1.0, 0.0865, 0.0865, 0.0865, 1.0, 0.0865, 0.0865, 0.0865, 1.0, 0.0865, 0.0865, 0.0865, 1.0, 0.2423, 0.2423, 0.2423, 1.0, 0.2423, 0.2423, 0.2423, 1.0, 0.0865, 0.0865, 0.0865, 1.0, 0.0865, 0.0865, 0.0865, 1.0, 0.0865, 0.0865, 0.0865, 1.0, 0.0865, 0.0865, 0.0865, 1.0, 0.0865, 0.0865, 0.0865, 1.0, 0.0865, 0.0865, 0.0865, 1.0, 0.0865, 0.0865, 0.0865, 1.0, 0.0865, 0.0865, 0.0865, 1.0, 0.0, 0.0, 0.0, 1.0, 0.0, 0.0, 0.0, 1.0, 0.0, 0.0, 0.0, 1.0, 0.0, 0.0, 0.0, 1.0, 0.0, 0.0, 0.0, 1.0, 0.0006071, 0.0, 0.0, 1.0, 0.006995, 0.0009106, 0.002732, 1.0, 0.2423, 0.2423, 0.2423, 1.0, 0.2423, 0.2423, 0.2423, 1.0, 0.0865, 0.0865, 0.0865, 1.0, 0.0865, 0.0865, 0.0865, 1.0, 0.2423, 0.2423, 0.2423, 1.0, 0.0865, 0.0865, 0.0865, 1.0, 0.0865, 0.0865, 0.0865, 1.0, 0.0865, 0.0865, 0.0865, 1.0, 0.2423, 0.2423, 0.2423, 1.0, 0.2346, 0.2346, 0.2346, 1.0, 0.0865, 0.0865, 0.0865, 1.0, 0.0865, 0.0865, 0.0865, 1.0, 0.2346, 0.2346, 0.2346, 1.0, 0.2423, 0.2423, 0.2423, 1.0, 0.2423, 0.2423, 0.2423, 1.0, 0.2423, 0.2423, 0.2423, 1.0, 0.2423, 0.2423, 0.2423, 1.0, 0.2423, 0.2423, 0.2423, 1.0])
me_gunmesh.materials.append(None)
me_gunmesh.use_remesh_fix_poles = True
me_gunmesh.use_remesh_preserve_attributes = False
me_gunmesh.use_mirror_vertex_groups = False
me_gunmesh.update()

# ---- objects
ob_gun = bpy.data.objects.new('Gun', me_gunmesh)

# ---- transforms, parenting, visibility, modifiers, constraints
ob_gun.location = (0.0, 0.0, 0.0)
ob_gun.lineart.crease_threshold = 0.0

# ---- collection membership
col_collection.objects.link(ob_gun)

# ---- scene / render settings (as saved in the file)
scene.frame_start = 1; scene.frame_end = 15; scene.frame_set(1)
scene.render.engine = 'BLENDER_EEVEE_NEXT'
scene.cycles.use_denoising = False
scene.cycles.samples = 128
scene.cycles.sampling_pattern = 'TABULATED_SOBOL'
scene.cycles.use_adaptive_sampling = False
scene.cycles.use_light_tree = False
scene.view_settings.view_transform = 'Filmic'
bpy.context.view_layer.update()

# ---- added for rendering (the .blend has no active camera and no usable light): camera, sun
cam_auto = bpy.data.cameras.new('AutoCamera')
cam_auto.lens = 50.0
cam_auto.sensor_width = 36.0
cam_auto.clip_end = 1000.0
ob_auto_camera = bpy.data.objects.new('AutoCamera', cam_auto)
scene.collection.objects.link(ob_auto_camera)
ob_auto_camera.location = (2.92734, -4.57802, 3.31562)
ob_auto_camera.rotation_euler = (1.09748, -7.21219e-08, 0.694738)
scene.camera = ob_auto_camera
light_auto_sun = bpy.data.lights.new('AutoSun', 'SUN')
light_auto_sun.energy = 3.0
light_auto_sun.angle = 0.0523599
ob_auto_sun = bpy.data.objects.new('AutoSun', light_auto_sun)
scene.collection.objects.link(ob_auto_sun)
ob_auto_sun.rotation_euler = (0.872665, 0.174533, 0.523599)
bpy.context.view_layer.update()
